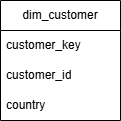

The diagram above was exported from draw.io. Its source (the exported page's mxGraphModel, read from the mxfile embedded in the PNG):
<mxGraphModel dx="1414" dy="777" grid="1" gridSize="10" guides="1" tooltips="1" connect="1" arrows="1" fold="1" page="1" pageScale="1" pageWidth="827" pageHeight="1169" math="0" shadow="0">
  <root>
    <mxCell id="0" />
    <mxCell id="1" parent="0" />
    <mxCell id="wcncOvN3qWlbUy2RdDyD-1" parent="1" style="swimlane;fontStyle=0;childLayout=stackLayout;horizontal=1;startSize=30;horizontalStack=0;resizeParent=1;resizeParentMax=0;resizeLast=0;collapsible=1;marginBottom=0;whiteSpace=wrap;html=1;fillColor=default;gradientColor=none;" value="dim_customer" vertex="1">
      <mxGeometry height="120" width="120" x="240" y="200" as="geometry" />
    </mxCell>
    <mxCell id="wcncOvN3qWlbUy2RdDyD-2" parent="wcncOvN3qWlbUy2RdDyD-1" style="text;strokeColor=none;fillColor=none;align=left;verticalAlign=middle;spacingLeft=4;spacingRight=4;overflow=hidden;points=[[0,0.5],[1,0.5]];portConstraint=eastwest;rotatable=0;whiteSpace=wrap;html=1;" value="customer_key" vertex="1">
      <mxGeometry height="30" width="120" y="30" as="geometry" />
    </mxCell>
    <mxCell id="wcncOvN3qWlbUy2RdDyD-3" parent="wcncOvN3qWlbUy2RdDyD-1" style="text;strokeColor=none;fillColor=none;align=left;verticalAlign=middle;spacingLeft=4;spacingRight=4;overflow=hidden;points=[[0,0.5],[1,0.5]];portConstraint=eastwest;rotatable=0;whiteSpace=wrap;html=1;" value="customer_id" vertex="1">
      <mxGeometry height="30" width="120" y="60" as="geometry" />
    </mxCell>
    <mxCell id="wcncOvN3qWlbUy2RdDyD-4" parent="wcncOvN3qWlbUy2RdDyD-1" style="text;strokeColor=none;fillColor=none;align=left;verticalAlign=middle;spacingLeft=4;spacingRight=4;overflow=hidden;points=[[0,0.5],[1,0.5]];portConstraint=eastwest;rotatable=0;whiteSpace=wrap;html=1;" value="country" vertex="1">
      <mxGeometry height="30" width="120" y="90" as="geometry" />
    </mxCell>
  </root>
</mxGraphModel>